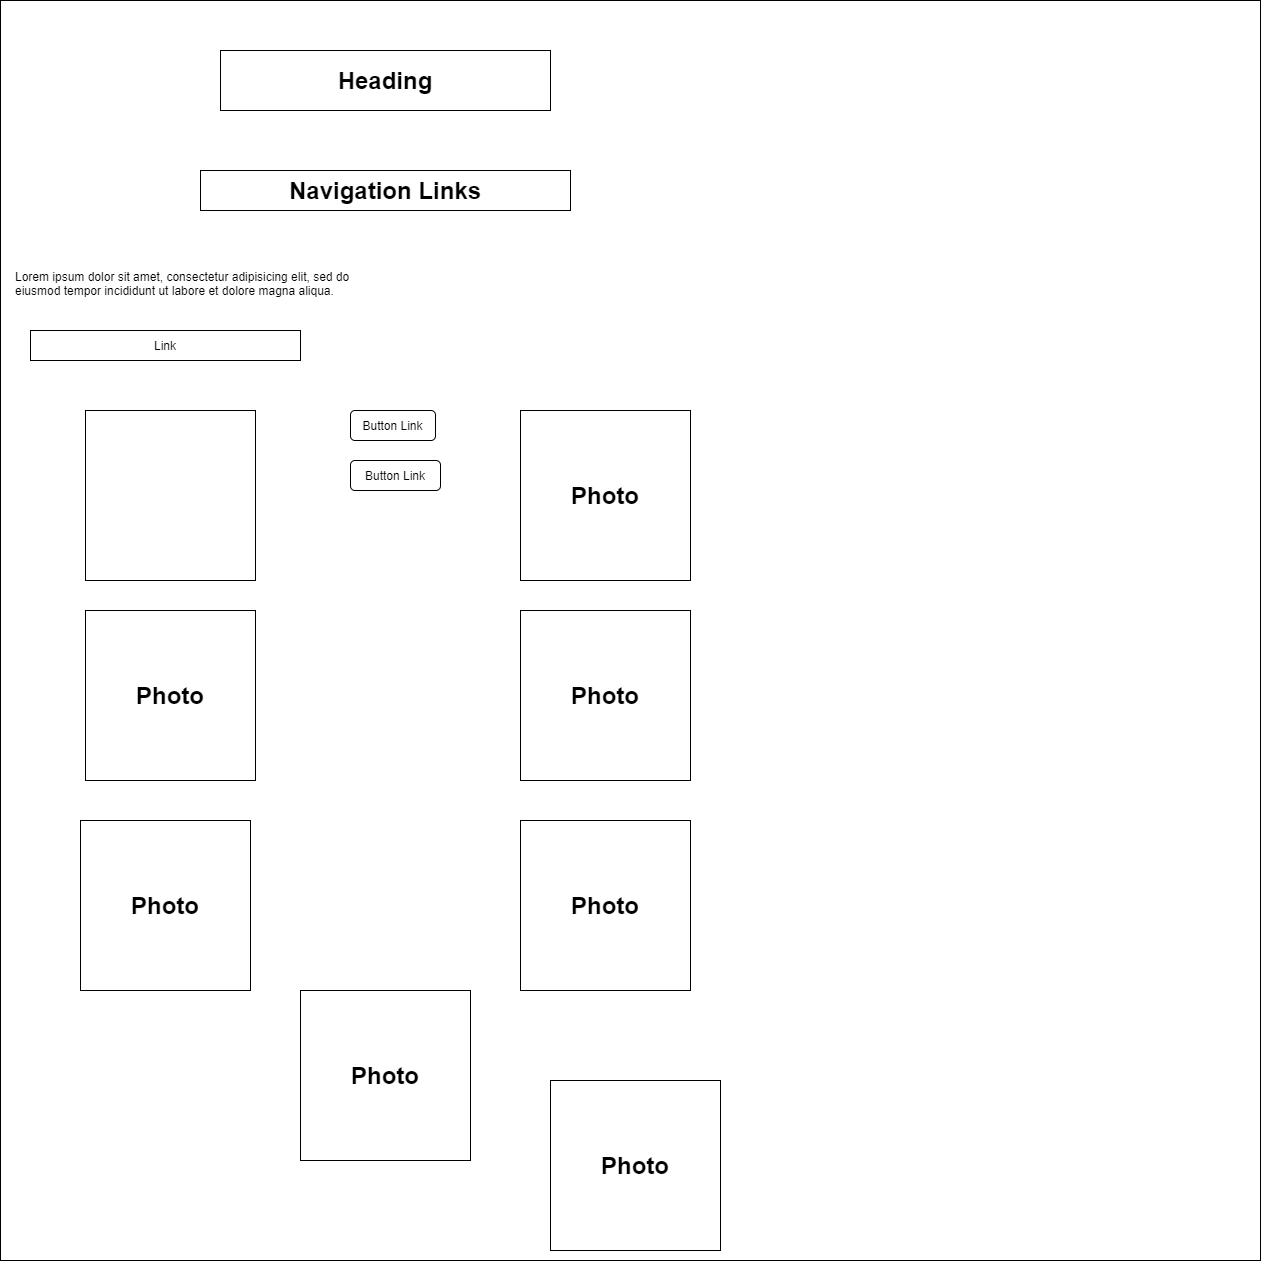

The diagram above was exported from draw.io. Its source (the exported page's mxGraphModel, read from the mxfile embedded in the PNG):
<mxGraphModel dx="1718" dy="1493" grid="1" gridSize="10" guides="1" tooltips="1" connect="1" arrows="1" fold="1" page="1" pageScale="1" pageWidth="850" pageHeight="1100" math="0" shadow="0">
  <root>
    <mxCell id="0" />
    <mxCell id="1" parent="0" />
    <mxCell id="cocp1-2rTIG5zBD46jWP-1" value="" style="whiteSpace=wrap;html=1;aspect=fixed;" vertex="1" parent="1">
      <mxGeometry x="-10" y="-390" width="1260" height="1260" as="geometry" />
    </mxCell>
    <mxCell id="cocp1-2rTIG5zBD46jWP-4" value="&lt;h1&gt;Heading&lt;/h1&gt;" style="rounded=0;whiteSpace=wrap;html=1;" vertex="1" parent="1">
      <mxGeometry x="210" y="-340" width="330" height="60" as="geometry" />
    </mxCell>
    <mxCell id="cocp1-2rTIG5zBD46jWP-6" value="&lt;h1&gt;Navigation Links&lt;/h1&gt;" style="rounded=0;whiteSpace=wrap;html=1;" vertex="1" parent="1">
      <mxGeometry x="190" y="-220" width="370" height="40" as="geometry" />
    </mxCell>
    <mxCell id="cocp1-2rTIG5zBD46jWP-7" value="&lt;h1&gt;&lt;br&gt;&lt;/h1&gt;&lt;p&gt;Lorem ipsum dolor sit amet, consectetur adipisicing elit, sed do eiusmod tempor incididunt ut labore et dolore magna aliqua.&lt;/p&gt;" style="text;html=1;strokeColor=none;fillColor=none;spacing=5;spacingTop=-20;whiteSpace=wrap;overflow=hidden;rounded=0;" vertex="1" parent="1">
      <mxGeometry y="-170" width="370" height="120" as="geometry" />
    </mxCell>
    <mxCell id="cocp1-2rTIG5zBD46jWP-9" value="Link" style="rounded=0;whiteSpace=wrap;html=1;" vertex="1" parent="1">
      <mxGeometry x="20" y="-60" width="270" height="30" as="geometry" />
    </mxCell>
    <mxCell id="cocp1-2rTIG5zBD46jWP-11" value="Button Link" style="rounded=1;whiteSpace=wrap;html=1;" vertex="1" parent="1">
      <mxGeometry x="340" y="70" width="90" height="30" as="geometry" />
    </mxCell>
    <mxCell id="cocp1-2rTIG5zBD46jWP-12" value="Button Link" style="rounded=1;whiteSpace=wrap;html=1;" vertex="1" parent="1">
      <mxGeometry x="340" y="20" width="85" height="30" as="geometry" />
    </mxCell>
    <mxCell id="cocp1-2rTIG5zBD46jWP-13" value="&lt;h1&gt;Photo&lt;/h1&gt;" style="whiteSpace=wrap;html=1;aspect=fixed;" vertex="1" parent="1">
      <mxGeometry x="540" y="690" width="170" height="170" as="geometry" />
    </mxCell>
    <mxCell id="cocp1-2rTIG5zBD46jWP-14" value="&lt;h1&gt;Photo&lt;/h1&gt;" style="whiteSpace=wrap;html=1;aspect=fixed;" vertex="1" parent="1">
      <mxGeometry x="290" y="600" width="170" height="170" as="geometry" />
    </mxCell>
    <mxCell id="cocp1-2rTIG5zBD46jWP-15" value="&lt;h1&gt;Photo&lt;/h1&gt;" style="whiteSpace=wrap;html=1;aspect=fixed;" vertex="1" parent="1">
      <mxGeometry x="510" y="430" width="170" height="170" as="geometry" />
    </mxCell>
    <mxCell id="cocp1-2rTIG5zBD46jWP-16" value="&lt;h1&gt;Photo&lt;/h1&gt;" style="whiteSpace=wrap;html=1;aspect=fixed;" vertex="1" parent="1">
      <mxGeometry x="70" y="430" width="170" height="170" as="geometry" />
    </mxCell>
    <mxCell id="cocp1-2rTIG5zBD46jWP-17" value="&lt;h1&gt;Photo&lt;/h1&gt;" style="whiteSpace=wrap;html=1;aspect=fixed;" vertex="1" parent="1">
      <mxGeometry x="510" y="220" width="170" height="170" as="geometry" />
    </mxCell>
    <mxCell id="cocp1-2rTIG5zBD46jWP-18" value="&lt;h1&gt;Photo&lt;/h1&gt;" style="whiteSpace=wrap;html=1;aspect=fixed;" vertex="1" parent="1">
      <mxGeometry x="75" y="220" width="170" height="170" as="geometry" />
    </mxCell>
    <mxCell id="cocp1-2rTIG5zBD46jWP-19" value="&lt;h1&gt;Photo&lt;/h1&gt;" style="whiteSpace=wrap;html=1;aspect=fixed;" vertex="1" parent="1">
      <mxGeometry x="510" y="20" width="170" height="170" as="geometry" />
    </mxCell>
    <mxCell id="cocp1-2rTIG5zBD46jWP-20" value="" style="whiteSpace=wrap;html=1;aspect=fixed;" vertex="1" parent="1">
      <mxGeometry x="75" y="20" width="170" height="170" as="geometry" />
    </mxCell>
  </root>
</mxGraphModel>